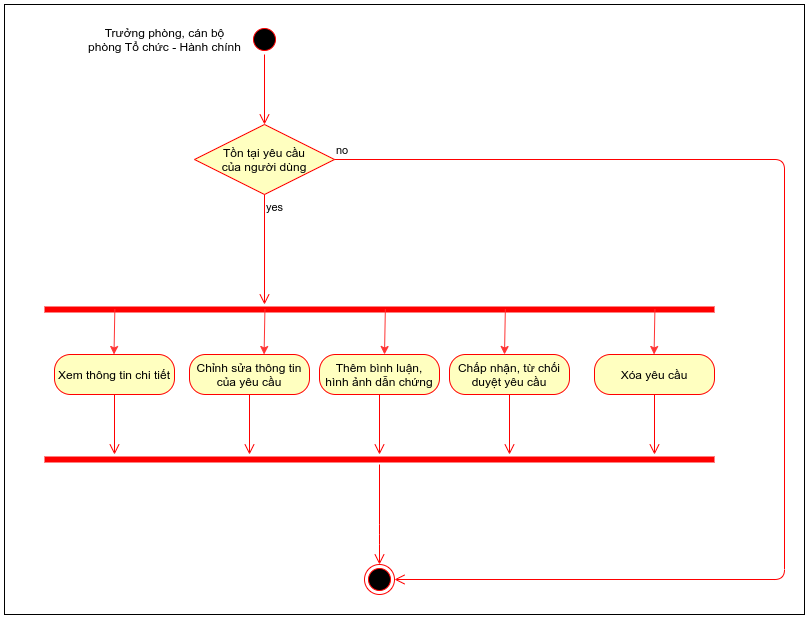

The diagram above was exported from draw.io. Its source (the exported page's mxGraphModel, read from the mxfile embedded in the PNG):
<mxGraphModel dx="1166" dy="706" grid="1" gridSize="10" guides="1" tooltips="1" connect="1" arrows="1" fold="1" page="1" pageScale="1" pageWidth="1169" pageHeight="827" math="0" shadow="0">
  <root>
    <mxCell id="0" />
    <mxCell id="1" parent="0" />
    <mxCell id="RNPMsxX-82jwpS0TNgR2-3" value="" style="ellipse;html=1;shape=startState;fillColor=#000000;strokeColor=#ff0000;" parent="1" vertex="1">
      <mxGeometry x="385" y="20" width="30" height="30" as="geometry" />
    </mxCell>
    <mxCell id="RNPMsxX-82jwpS0TNgR2-4" value="" style="edgeStyle=orthogonalEdgeStyle;html=1;verticalAlign=bottom;endArrow=open;endSize=8;strokeColor=#ff0000;" parent="1" source="RNPMsxX-82jwpS0TNgR2-3" edge="1">
      <mxGeometry relative="1" as="geometry">
        <mxPoint x="400" y="120" as="targetPoint" />
      </mxGeometry>
    </mxCell>
    <mxCell id="RNPMsxX-82jwpS0TNgR2-5" value="Trưởng phòng, cán bộ&lt;br&gt;phòng Tổ chức - Hành chính" style="text;html=1;align=center;verticalAlign=middle;resizable=0;points=[];autosize=1;" parent="1" vertex="1">
      <mxGeometry x="215" y="20" width="170" height="30" as="geometry" />
    </mxCell>
    <mxCell id="RNPMsxX-82jwpS0TNgR2-8" value="Tồn tại yêu cầu&lt;br&gt;của người dùng" style="rhombus;whiteSpace=wrap;html=1;fillColor=#ffffc0;strokeColor=#ff0000;" parent="1" vertex="1">
      <mxGeometry x="330" y="120" width="140" height="70" as="geometry" />
    </mxCell>
    <mxCell id="RNPMsxX-82jwpS0TNgR2-9" value="no" style="edgeStyle=orthogonalEdgeStyle;html=1;align=left;verticalAlign=bottom;endArrow=open;endSize=8;strokeColor=#ff0000;entryX=1;entryY=0.5;entryDx=0;entryDy=0;exitX=1;exitY=0.5;exitDx=0;exitDy=0;" parent="1" source="RNPMsxX-82jwpS0TNgR2-8" target="RNPMsxX-82jwpS0TNgR2-26" edge="1">
      <mxGeometry x="-1" relative="1" as="geometry">
        <mxPoint x="540" y="220" as="targetPoint" />
        <Array as="points">
          <mxPoint x="920" y="155" />
          <mxPoint x="920" y="575" />
        </Array>
      </mxGeometry>
    </mxCell>
    <mxCell id="RNPMsxX-82jwpS0TNgR2-10" value="yes" style="edgeStyle=orthogonalEdgeStyle;html=1;align=left;verticalAlign=top;endArrow=open;endSize=8;strokeColor=#ff0000;" parent="1" source="RNPMsxX-82jwpS0TNgR2-8" edge="1">
      <mxGeometry x="-1" relative="1" as="geometry">
        <mxPoint x="400" y="300" as="targetPoint" />
      </mxGeometry>
    </mxCell>
    <mxCell id="RNPMsxX-82jwpS0TNgR2-11" value="" style="shape=line;html=1;strokeWidth=6;strokeColor=#ff0000;fillColor=none;" parent="1" vertex="1">
      <mxGeometry x="180" y="300" width="670" height="10" as="geometry" />
    </mxCell>
    <mxCell id="RNPMsxX-82jwpS0TNgR2-13" value="Xem thông tin chi tiết" style="rounded=1;whiteSpace=wrap;html=1;arcSize=40;fontColor=#000000;fillColor=#ffffc0;strokeColor=#ff0000;" parent="1" vertex="1">
      <mxGeometry x="190" y="350" width="120" height="40" as="geometry" />
    </mxCell>
    <mxCell id="RNPMsxX-82jwpS0TNgR2-14" value="" style="edgeStyle=orthogonalEdgeStyle;html=1;verticalAlign=bottom;endArrow=open;endSize=8;strokeColor=#ff0000;" parent="1" source="RNPMsxX-82jwpS0TNgR2-13" edge="1">
      <mxGeometry relative="1" as="geometry">
        <mxPoint x="250" y="450" as="targetPoint" />
      </mxGeometry>
    </mxCell>
    <mxCell id="RNPMsxX-82jwpS0TNgR2-15" value="Chỉnh sửa thông tin&lt;br&gt;của yêu cầu" style="rounded=1;whiteSpace=wrap;html=1;arcSize=40;fontColor=#000000;fillColor=#ffffc0;strokeColor=#ff0000;" parent="1" vertex="1">
      <mxGeometry x="325" y="350" width="120" height="40" as="geometry" />
    </mxCell>
    <mxCell id="RNPMsxX-82jwpS0TNgR2-16" value="" style="edgeStyle=orthogonalEdgeStyle;html=1;verticalAlign=bottom;endArrow=open;endSize=8;strokeColor=#ff0000;" parent="1" source="RNPMsxX-82jwpS0TNgR2-15" edge="1">
      <mxGeometry relative="1" as="geometry">
        <mxPoint x="385" y="450" as="targetPoint" />
      </mxGeometry>
    </mxCell>
    <mxCell id="RNPMsxX-82jwpS0TNgR2-17" value="Thêm bình luận,&lt;br&gt;hình ảnh dẫn chứng" style="rounded=1;whiteSpace=wrap;html=1;arcSize=40;fontColor=#000000;fillColor=#ffffc0;strokeColor=#ff0000;" parent="1" vertex="1">
      <mxGeometry x="455" y="350" width="120" height="40" as="geometry" />
    </mxCell>
    <mxCell id="RNPMsxX-82jwpS0TNgR2-18" value="" style="edgeStyle=orthogonalEdgeStyle;html=1;verticalAlign=bottom;endArrow=open;endSize=8;strokeColor=#ff0000;" parent="1" source="RNPMsxX-82jwpS0TNgR2-17" edge="1">
      <mxGeometry relative="1" as="geometry">
        <mxPoint x="515" y="450" as="targetPoint" />
      </mxGeometry>
    </mxCell>
    <mxCell id="RNPMsxX-82jwpS0TNgR2-19" value="Chấp nhận, từ chối&lt;br&gt;duyệt yêu cầu" style="rounded=1;whiteSpace=wrap;html=1;arcSize=40;fontColor=#000000;fillColor=#ffffc0;strokeColor=#ff0000;" parent="1" vertex="1">
      <mxGeometry x="585" y="350" width="120" height="40" as="geometry" />
    </mxCell>
    <mxCell id="RNPMsxX-82jwpS0TNgR2-20" value="" style="edgeStyle=orthogonalEdgeStyle;html=1;verticalAlign=bottom;endArrow=open;endSize=8;strokeColor=#ff0000;" parent="1" source="RNPMsxX-82jwpS0TNgR2-19" edge="1">
      <mxGeometry relative="1" as="geometry">
        <mxPoint x="645" y="450" as="targetPoint" />
      </mxGeometry>
    </mxCell>
    <mxCell id="RNPMsxX-82jwpS0TNgR2-21" value="Xóa yêu cầu" style="rounded=1;whiteSpace=wrap;html=1;arcSize=40;fontColor=#000000;fillColor=#ffffc0;strokeColor=#ff0000;" parent="1" vertex="1">
      <mxGeometry x="730" y="350" width="120" height="40" as="geometry" />
    </mxCell>
    <mxCell id="RNPMsxX-82jwpS0TNgR2-22" value="" style="edgeStyle=orthogonalEdgeStyle;html=1;verticalAlign=bottom;endArrow=open;endSize=8;strokeColor=#ff0000;" parent="1" source="RNPMsxX-82jwpS0TNgR2-21" edge="1">
      <mxGeometry relative="1" as="geometry">
        <mxPoint x="790" y="450" as="targetPoint" />
      </mxGeometry>
    </mxCell>
    <mxCell id="RNPMsxX-82jwpS0TNgR2-23" value="" style="shape=line;html=1;strokeWidth=6;strokeColor=#ff0000;fillColor=none;" parent="1" vertex="1">
      <mxGeometry x="180" y="450" width="670" height="10" as="geometry" />
    </mxCell>
    <mxCell id="RNPMsxX-82jwpS0TNgR2-24" value="" style="edgeStyle=orthogonalEdgeStyle;html=1;verticalAlign=bottom;endArrow=open;endSize=8;strokeColor=#ff0000;" parent="1" source="RNPMsxX-82jwpS0TNgR2-23" edge="1">
      <mxGeometry relative="1" as="geometry">
        <mxPoint x="515" y="560" as="targetPoint" />
        <Array as="points">
          <mxPoint x="515" y="530" />
        </Array>
      </mxGeometry>
    </mxCell>
    <mxCell id="RNPMsxX-82jwpS0TNgR2-26" value="" style="ellipse;html=1;shape=endState;fillColor=#000000;strokeColor=#ff0000;" parent="1" vertex="1">
      <mxGeometry x="500" y="560" width="30" height="30" as="geometry" />
    </mxCell>
    <mxCell id="RNPMsxX-82jwpS0TNgR2-27" value="" style="endArrow=classic;html=1;strokeColor=#FF3333;exitX=0.105;exitY=0.452;exitDx=0;exitDy=0;exitPerimeter=0;" parent="1" source="RNPMsxX-82jwpS0TNgR2-11" edge="1">
      <mxGeometry width="50" height="50" relative="1" as="geometry">
        <mxPoint x="250" y="300" as="sourcePoint" />
        <mxPoint x="249.5" y="350" as="targetPoint" />
      </mxGeometry>
    </mxCell>
    <mxCell id="RNPMsxX-82jwpS0TNgR2-28" value="" style="endArrow=classic;html=1;strokeColor=#FF3333;exitX=0.105;exitY=0.452;exitDx=0;exitDy=0;exitPerimeter=0;" parent="1" edge="1">
      <mxGeometry width="50" height="50" relative="1" as="geometry">
        <mxPoint x="400.43000000000006" y="304.52" as="sourcePoint" />
        <mxPoint x="399.58000000000004" y="350" as="targetPoint" />
      </mxGeometry>
    </mxCell>
    <mxCell id="RNPMsxX-82jwpS0TNgR2-29" value="" style="endArrow=classic;html=1;strokeColor=#FF3333;exitX=0.105;exitY=0.452;exitDx=0;exitDy=0;exitPerimeter=0;" parent="1" edge="1">
      <mxGeometry width="50" height="50" relative="1" as="geometry">
        <mxPoint x="520.85" y="304.52" as="sourcePoint" />
        <mxPoint x="520" y="350" as="targetPoint" />
      </mxGeometry>
    </mxCell>
    <mxCell id="RNPMsxX-82jwpS0TNgR2-30" value="" style="endArrow=classic;html=1;strokeColor=#FF3333;exitX=0.105;exitY=0.452;exitDx=0;exitDy=0;exitPerimeter=0;" parent="1" edge="1">
      <mxGeometry width="50" height="50" relative="1" as="geometry">
        <mxPoint x="640.85" y="304.52" as="sourcePoint" />
        <mxPoint x="640" y="350" as="targetPoint" />
      </mxGeometry>
    </mxCell>
    <mxCell id="RNPMsxX-82jwpS0TNgR2-31" value="" style="endArrow=classic;html=1;strokeColor=#FF3333;exitX=0.105;exitY=0.452;exitDx=0;exitDy=0;exitPerimeter=0;" parent="1" edge="1">
      <mxGeometry width="50" height="50" relative="1" as="geometry">
        <mxPoint x="790.4200000000001" y="304.52" as="sourcePoint" />
        <mxPoint x="789.57" y="350" as="targetPoint" />
      </mxGeometry>
    </mxCell>
    <mxCell id="RNPMsxX-82jwpS0TNgR2-32" value="" style="rounded=0;whiteSpace=wrap;html=1;fillColor=none;" parent="1" vertex="1">
      <mxGeometry x="140" width="800" height="610" as="geometry" />
    </mxCell>
  </root>
</mxGraphModel>